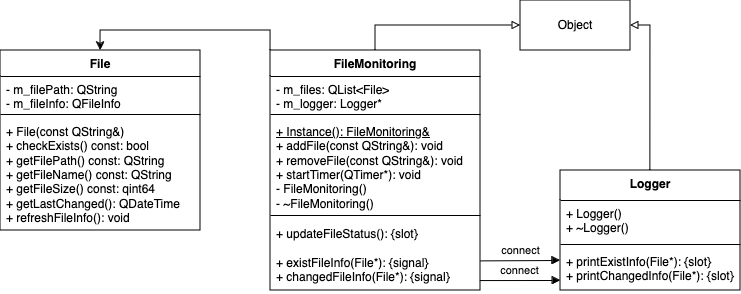

The diagram above was exported from draw.io. Its source (the exported page's mxGraphModel, read from the mxfile embedded in the PNG):
<mxGraphModel dx="797" dy="1137" grid="1" gridSize="10" guides="1" tooltips="1" connect="1" arrows="1" fold="1" page="1" pageScale="1" pageWidth="827" pageHeight="1169" math="0" shadow="0">
  <root>
    <mxCell id="WIyWlLk6GJQsqaUBKTNV-0" />
    <mxCell id="WIyWlLk6GJQsqaUBKTNV-1" parent="WIyWlLk6GJQsqaUBKTNV-0" />
    <mxCell id="FNLZtjwAYfzQDrwbV-N7-3" value="File" style="swimlane;fontStyle=1;align=center;verticalAlign=top;childLayout=stackLayout;horizontal=1;startSize=26;horizontalStack=0;resizeParent=1;resizeParentMax=0;resizeLast=0;collapsible=1;marginBottom=0;whiteSpace=wrap;html=1;" parent="WIyWlLk6GJQsqaUBKTNV-1" vertex="1">
      <mxGeometry x="40" y="330" width="200" height="180" as="geometry">
        <mxRectangle x="40" y="510" width="60" height="30" as="alternateBounds" />
      </mxGeometry>
    </mxCell>
    <mxCell id="FNLZtjwAYfzQDrwbV-N7-4" value="&lt;div&gt;- m_filePath: QString&lt;/div&gt;&lt;div&gt;- m_fileInfo: QFileInfo&lt;br&gt;&lt;/div&gt;&lt;div&gt;&lt;br&gt;&lt;/div&gt;" style="text;strokeColor=none;fillColor=none;align=left;verticalAlign=top;spacingLeft=4;spacingRight=4;overflow=hidden;rotatable=0;points=[[0,0.5],[1,0.5]];portConstraint=eastwest;whiteSpace=wrap;html=1;" parent="FNLZtjwAYfzQDrwbV-N7-3" vertex="1">
      <mxGeometry y="26" width="200" height="34" as="geometry" />
    </mxCell>
    <mxCell id="FNLZtjwAYfzQDrwbV-N7-5" value="" style="line;strokeWidth=1;fillColor=none;align=left;verticalAlign=middle;spacingTop=-1;spacingLeft=3;spacingRight=3;rotatable=0;labelPosition=right;points=[];portConstraint=eastwest;strokeColor=inherit;" parent="FNLZtjwAYfzQDrwbV-N7-3" vertex="1">
      <mxGeometry y="60" width="200" height="8" as="geometry" />
    </mxCell>
    <mxCell id="FNLZtjwAYfzQDrwbV-N7-6" value="&lt;div&gt;+ File(const QString&amp;amp;)&lt;/div&gt;&lt;div&gt;+ checkExists() const: bool&lt;/div&gt;&lt;div&gt;+ getFilePath() const: QString&lt;/div&gt;&lt;div&gt;+ getFileName() const: QString&amp;nbsp;&lt;/div&gt;&lt;div&gt;+ getFileSize() const: qint64&lt;br&gt;+ getLastChanged(): QDateTime&lt;/div&gt;&lt;div&gt;+ refreshFileInfo(): void&lt;/div&gt;&lt;div&gt;&lt;br&gt;&lt;/div&gt;" style="text;strokeColor=none;fillColor=none;align=left;verticalAlign=top;spacingLeft=4;spacingRight=4;overflow=hidden;rotatable=0;points=[[0,0.5],[1,0.5]];portConstraint=eastwest;whiteSpace=wrap;html=1;" parent="FNLZtjwAYfzQDrwbV-N7-3" vertex="1">
      <mxGeometry y="68" width="200" height="112" as="geometry" />
    </mxCell>
    <mxCell id="FNLZtjwAYfzQDrwbV-N7-23" style="edgeStyle=orthogonalEdgeStyle;rounded=0;orthogonalLoop=1;jettySize=auto;html=1;exitX=0.5;exitY=0;exitDx=0;exitDy=0;entryX=1;entryY=0.5;entryDx=0;entryDy=0;endArrow=block;endFill=0;" parent="WIyWlLk6GJQsqaUBKTNV-1" source="FNLZtjwAYfzQDrwbV-N7-8" target="FNLZtjwAYfzQDrwbV-N7-22" edge="1">
      <mxGeometry relative="1" as="geometry" />
    </mxCell>
    <mxCell id="FNLZtjwAYfzQDrwbV-N7-8" value="Logger" style="swimlane;fontStyle=1;align=center;verticalAlign=top;childLayout=stackLayout;horizontal=1;startSize=30;horizontalStack=0;resizeParent=1;resizeParentMax=0;resizeLast=0;collapsible=1;marginBottom=0;whiteSpace=wrap;html=1;" parent="WIyWlLk6GJQsqaUBKTNV-1" vertex="1">
      <mxGeometry x="600" y="450" width="180" height="120" as="geometry">
        <mxRectangle x="560" y="620" width="80" height="30" as="alternateBounds" />
      </mxGeometry>
    </mxCell>
    <mxCell id="FNLZtjwAYfzQDrwbV-N7-9" value="&lt;div&gt;+ Logger()&lt;/div&gt;&lt;div&gt;+ ~Logger()&lt;br&gt;&lt;/div&gt;" style="text;strokeColor=none;fillColor=none;align=left;verticalAlign=top;spacingLeft=4;spacingRight=4;overflow=hidden;rotatable=0;points=[[0,0.5],[1,0.5]];portConstraint=eastwest;whiteSpace=wrap;html=1;" parent="FNLZtjwAYfzQDrwbV-N7-8" vertex="1">
      <mxGeometry y="30" width="180" height="40" as="geometry" />
    </mxCell>
    <mxCell id="FNLZtjwAYfzQDrwbV-N7-10" value="" style="line;strokeWidth=1;fillColor=none;align=left;verticalAlign=middle;spacingTop=-1;spacingLeft=3;spacingRight=3;rotatable=0;labelPosition=right;points=[];portConstraint=eastwest;strokeColor=inherit;" parent="FNLZtjwAYfzQDrwbV-N7-8" vertex="1">
      <mxGeometry y="70" width="180" height="8" as="geometry" />
    </mxCell>
    <mxCell id="FNLZtjwAYfzQDrwbV-N7-11" value="&lt;div&gt;+ printExistInfo(File*): {slot}&lt;br&gt;&lt;/div&gt;&lt;div&gt;+ printChangedInfo(File*): {slot}&lt;/div&gt;" style="text;strokeColor=none;fillColor=none;align=left;verticalAlign=top;spacingLeft=4;spacingRight=4;overflow=hidden;rotatable=0;points=[[0,0.5],[1,0.5]];portConstraint=eastwest;whiteSpace=wrap;html=1;" parent="FNLZtjwAYfzQDrwbV-N7-8" vertex="1">
      <mxGeometry y="78" width="180" height="42" as="geometry" />
    </mxCell>
    <mxCell id="FNLZtjwAYfzQDrwbV-N7-25" style="edgeStyle=orthogonalEdgeStyle;rounded=0;orthogonalLoop=1;jettySize=auto;html=1;exitX=0.5;exitY=0;exitDx=0;exitDy=0;entryX=0;entryY=0.5;entryDx=0;entryDy=0;endArrow=block;endFill=0;" parent="WIyWlLk6GJQsqaUBKTNV-1" source="FNLZtjwAYfzQDrwbV-N7-16" target="FNLZtjwAYfzQDrwbV-N7-22" edge="1">
      <mxGeometry relative="1" as="geometry" />
    </mxCell>
    <mxCell id="FNLZtjwAYfzQDrwbV-N7-28" style="edgeStyle=orthogonalEdgeStyle;rounded=0;orthogonalLoop=1;jettySize=auto;html=1;exitX=0;exitY=0;exitDx=0;exitDy=0;entryX=0.5;entryY=0;entryDx=0;entryDy=0;" parent="WIyWlLk6GJQsqaUBKTNV-1" source="FNLZtjwAYfzQDrwbV-N7-16" target="FNLZtjwAYfzQDrwbV-N7-3" edge="1">
      <mxGeometry relative="1" as="geometry" />
    </mxCell>
    <mxCell id="FNLZtjwAYfzQDrwbV-N7-16" value="FileMonitoring" style="swimlane;fontStyle=1;align=center;verticalAlign=top;childLayout=stackLayout;horizontal=1;startSize=26;horizontalStack=0;resizeParent=1;resizeParentMax=0;resizeLast=0;collapsible=1;marginBottom=0;whiteSpace=wrap;html=1;" parent="WIyWlLk6GJQsqaUBKTNV-1" vertex="1">
      <mxGeometry x="310" y="330" width="210" height="240" as="geometry">
        <mxRectangle x="294" y="620" width="120" height="30" as="alternateBounds" />
      </mxGeometry>
    </mxCell>
    <mxCell id="FNLZtjwAYfzQDrwbV-N7-17" value="&lt;div&gt;- m_files: QList&amp;lt;File&amp;gt;&lt;/div&gt;&lt;div&gt;- m_logger: Logger*&lt;/div&gt;" style="text;strokeColor=none;fillColor=none;align=left;verticalAlign=top;spacingLeft=4;spacingRight=4;overflow=hidden;rotatable=0;points=[[0,0.5],[1,0.5]];portConstraint=eastwest;whiteSpace=wrap;html=1;" parent="FNLZtjwAYfzQDrwbV-N7-16" vertex="1">
      <mxGeometry y="26" width="210" height="34" as="geometry" />
    </mxCell>
    <mxCell id="FNLZtjwAYfzQDrwbV-N7-18" value="" style="line;strokeWidth=1;fillColor=none;align=left;verticalAlign=middle;spacingTop=-1;spacingLeft=3;spacingRight=3;rotatable=0;labelPosition=right;points=[];portConstraint=eastwest;strokeColor=inherit;" parent="FNLZtjwAYfzQDrwbV-N7-16" vertex="1">
      <mxGeometry y="60" width="210" height="8" as="geometry" />
    </mxCell>
    <mxCell id="FNLZtjwAYfzQDrwbV-N7-19" value="&lt;div&gt;&lt;u&gt;+ Instance(): FileMonitoring&amp;amp;&lt;/u&gt;&lt;/div&gt;&lt;div&gt;+ addFile(const QString&amp;amp;): void&lt;/div&gt;&lt;div&gt;+ removeFile(const QString&amp;amp;): void&lt;/div&gt;&lt;div&gt;+ startTimer(QTimer*): void&lt;/div&gt;&lt;div&gt;- FileMonitoring()&lt;br&gt;- ~FileMonitoring()&lt;/div&gt;&lt;div&gt;&lt;br&gt;&lt;/div&gt;&lt;div&gt;&lt;b&gt;&lt;br&gt;&lt;/b&gt;&lt;/div&gt;" style="text;strokeColor=none;fillColor=none;align=left;verticalAlign=top;spacingLeft=4;spacingRight=4;overflow=hidden;rotatable=0;points=[[0,0.5],[1,0.5]];portConstraint=eastwest;whiteSpace=wrap;html=1;" parent="FNLZtjwAYfzQDrwbV-N7-16" vertex="1">
      <mxGeometry y="68" width="210" height="92" as="geometry" />
    </mxCell>
    <mxCell id="FNLZtjwAYfzQDrwbV-N7-20" value="" style="line;strokeWidth=1;fillColor=none;align=left;verticalAlign=middle;spacingTop=-1;spacingLeft=3;spacingRight=3;rotatable=0;labelPosition=right;points=[];portConstraint=eastwest;strokeColor=inherit;" parent="FNLZtjwAYfzQDrwbV-N7-16" vertex="1">
      <mxGeometry y="160" width="210" height="10" as="geometry" />
    </mxCell>
    <mxCell id="FNLZtjwAYfzQDrwbV-N7-21" value="&lt;div&gt;+ updateFileStatus(): {slot}&lt;/div&gt;&lt;div&gt;&lt;br&gt;&lt;/div&gt;&lt;div&gt;+ existFileInfo(File*): {signal}&lt;/div&gt;&lt;div&gt;+ changedFileInfo(File*): {signal}&lt;/div&gt;&lt;div&gt;&lt;br&gt;&lt;/div&gt;&lt;div&gt;&lt;br&gt;&lt;/div&gt;" style="text;strokeColor=none;fillColor=none;align=left;verticalAlign=top;spacingLeft=4;spacingRight=4;overflow=hidden;rotatable=0;points=[[0,0.5],[1,0.5]];portConstraint=eastwest;whiteSpace=wrap;html=1;" parent="FNLZtjwAYfzQDrwbV-N7-16" vertex="1">
      <mxGeometry y="170" width="210" height="70" as="geometry" />
    </mxCell>
    <mxCell id="FNLZtjwAYfzQDrwbV-N7-22" value="Object" style="html=1;whiteSpace=wrap;" parent="WIyWlLk6GJQsqaUBKTNV-1" vertex="1">
      <mxGeometry x="560" y="280" width="110" height="50" as="geometry" />
    </mxCell>
    <mxCell id="FNLZtjwAYfzQDrwbV-N7-30" value="connect" style="html=1;verticalAlign=bottom;endArrow=block;curved=0;rounded=0;exitX=0.997;exitY=0.858;exitDx=0;exitDy=0;exitPerimeter=0;" parent="WIyWlLk6GJQsqaUBKTNV-1" source="FNLZtjwAYfzQDrwbV-N7-21" edge="1">
      <mxGeometry width="80" relative="1" as="geometry">
        <mxPoint x="540" y="560" as="sourcePoint" />
        <mxPoint x="600" y="560" as="targetPoint" />
        <mxPoint as="offset" />
      </mxGeometry>
    </mxCell>
    <mxCell id="FNLZtjwAYfzQDrwbV-N7-32" value="connect" style="html=1;verticalAlign=bottom;endArrow=block;curved=0;rounded=0;exitX=1;exitY=0.577;exitDx=0;exitDy=0;exitPerimeter=0;" parent="WIyWlLk6GJQsqaUBKTNV-1" source="FNLZtjwAYfzQDrwbV-N7-21" edge="1">
      <mxGeometry width="80" relative="1" as="geometry">
        <mxPoint x="530" y="540" as="sourcePoint" />
        <mxPoint x="600" y="540" as="targetPoint" />
        <mxPoint as="offset" />
      </mxGeometry>
    </mxCell>
  </root>
</mxGraphModel>